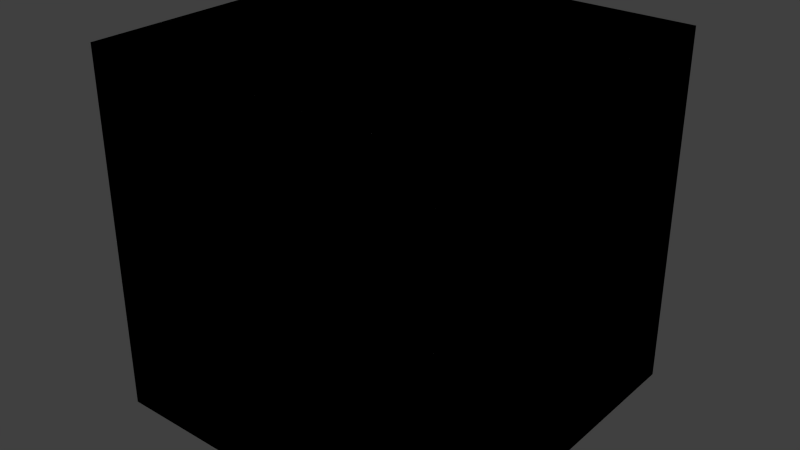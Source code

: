 # Source: Cube_Marker.blend  (saved by Blender 2.72.0; exported with 4.5.12 LTS)
import bpy
from mathutils import Matrix  # noqa: F401  (used for matrix-valued properties, if any)

bpy.ops.wm.read_factory_settings(use_empty=True)
scene = bpy.context.scene
scene.name = 'Scene'

# ---- collections
col_collection_1 = bpy.data.collections.new('Collection 1'); scene.collection.children.link(col_collection_1)

# ---- materials (node trees are filled in below, after node groups)
mat_material = bpy.data.materials.new('Material')
mat_material.alpha_threshold = 0.0
mat_material.use_transparent_shadow = False
mat_material.roughness = 0.5
mat_material.specular_intensity = 0.0
mat_material.line_color = (0.0, 0.0, 0.0, 1.0)

# ---- material node trees

# ---- world
world_world = bpy.data.worlds.new('World'); scene.world = world_world
world_world.color = (0.05088, 0.05088, 0.05088)
world_world.use_sun_shadow = False
world_world.sun_shadow_jitter_overblur = 0.0
world_world.cycles.sampling_method = 'MANUAL'
world_world.cycles.sample_map_resolution = 256

# ---- meshes
me_cube = bpy.data.meshes.new('Cube')
me_cube.from_pydata([(1.0, -1.0, 1.0), (1.0, 1.0, 1.0), (-1.0, 1.0, 1.0), (-1.0, -1.0, 1.0), (1.0, -1.0, -1.0), (1.0, 1.0, -1.0), (-1.0, 1.0, -1.0), (-1.0, -1.0, -1.0), (1.0, -1.0, 1.0), (1.0, 1.0, 1.0), (-1.0, 1.0, 1.0), (-1.0, -1.0, 1.0), (1.0, -1.0, -1.0), (1.0, 1.0, -1.0), (-1.0, 1.0, -1.0), (-1.0, -1.0, -1.0)], [], [(0, 4, 5, 1), (1, 5, 6, 2), (2, 6, 7, 3), (4, 0, 3, 7), (8, 9, 13, 12), (9, 10, 14, 13), (10, 11, 15, 14), (12, 15, 11, 8)])
_uv = me_cube.uv_layers.new(name='UVMap')
_uv.uv.foreach_set('vector', [5e-05, 0.9976, 5.016e-05, 5.007e-05, 0.25, 4.99e-05, 0.25, 0.9976, 0.25, 0.9976, 0.25, 4.99e-05, 0.5, 4.977e-05, 0.5, 0.9976, 0.5, 0.9976, 0.5, 4.977e-05, 0.75, 4.986e-05, 0.75, 0.9976, 1.0, 4.986e-05, 0.9999, 0.9976, 0.75, 0.9976, 0.75, 4.986e-05, 5e-05, 0.9976, 0.25, 0.9976, 0.25, 4.99e-05, 5.016e-05, 5.007e-05, 0.25, 0.9976, 0.5, 0.9976, 0.5, 4.977e-05, 0.25, 4.99e-05, 0.5, 0.9976, 0.75, 0.9976, 0.75, 4.986e-05, 0.5, 4.977e-05, 1.0, 4.986e-05, 0.75, 4.986e-05, 0.75, 0.9976, 0.9999, 0.9976])
me_cube.materials.append(mat_material)
me_cube.use_remesh_preserve_volume = False
me_cube.use_remesh_preserve_attributes = False
me_cube.use_mirror_vertex_groups = False
me_cube.update()

# ---- objects
ob_cube = bpy.data.objects.new('Cube', me_cube)

# ---- transforms, parenting, visibility, modifiers, constraints
ob_cube.location = (0.0, 0.0, 0.0)
ob_cube.lock_rotations_4d = False
ob_cube.empty_display_type = 'ARROWS'
ob_cube.lineart.crease_threshold = 0.0

# ---- collection membership
col_collection_1.objects.link(ob_cube)

# ---- scene / render settings (as saved in the file)
scene.frame_start = 1; scene.frame_end = 250; scene.frame_set(1)
scene.render.engine = 'BLENDER_EEVEE_NEXT'
scene.render.resolution_percentage = 50
scene.render.dither_intensity = 0.0
scene.cycles.use_denoising = False
scene.cycles.samples = 10
scene.cycles.sampling_pattern = 'TABULATED_SOBOL'
scene.cycles.light_sampling_threshold = 0.0
scene.cycles.use_adaptive_sampling = False
scene.cycles.use_light_tree = False
scene.cycles.blur_glossy = 0.0
scene.cycles.pixel_filter_type = 'GAUSSIAN'
scene.cycles.sample_clamp_indirect = 0.0
scene.view_settings.view_transform = 'Standard'
bpy.context.view_layer.update()

# ---- added for rendering (the .blend has no active camera and no usable light): camera, sun
cam_auto = bpy.data.cameras.new('AutoCamera')
cam_auto.lens = 50.0
cam_auto.sensor_width = 36.0
cam_auto.clip_end = 1000.0
ob_auto_camera = bpy.data.objects.new('AutoCamera', cam_auto)
scene.collection.objects.link(ob_auto_camera)
ob_auto_camera.location = (3.20507, -3.84609, 2.56406)
ob_auto_camera.rotation_euler = (1.09748, -7.21219e-08, 0.694738)
scene.camera = ob_auto_camera
light_auto_sun = bpy.data.lights.new('AutoSun', 'SUN')
light_auto_sun.energy = 3.0
light_auto_sun.angle = 0.0523599
ob_auto_sun = bpy.data.objects.new('AutoSun', light_auto_sun)
scene.collection.objects.link(ob_auto_sun)
ob_auto_sun.rotation_euler = (0.872665, 0.174533, 0.523599)
bpy.context.view_layer.update()
